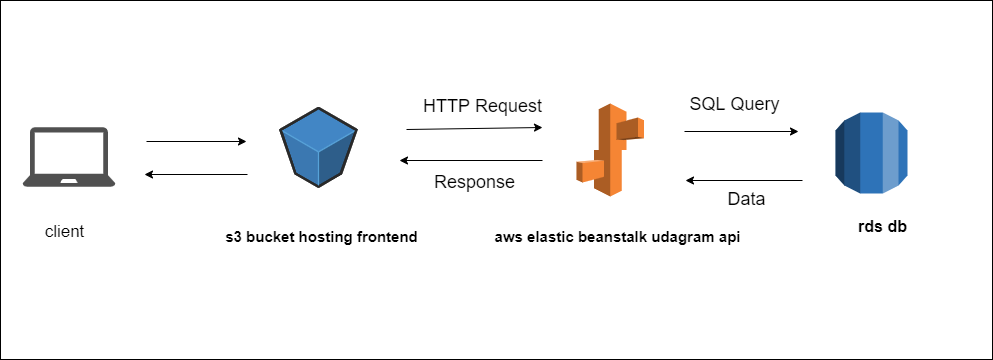

The diagram above was exported from draw.io. Its source (the exported page's mxGraphModel, read from the mxfile embedded in the PNG):
<mxGraphModel dx="1935" dy="425" grid="0" gridSize="10" guides="1" tooltips="1" connect="1" arrows="1" fold="1" page="1" pageScale="1" pageWidth="827" pageHeight="1169" math="0" shadow="0">
  <root>
    <mxCell id="0" />
    <mxCell id="1" parent="0" />
    <mxCell id="v7C6Yv9iy3wEfm-oCKKT-2" value="" style="rounded=0;whiteSpace=wrap;html=1;" vertex="1" parent="1">
      <mxGeometry x="-26" y="52" width="992" height="359" as="geometry" />
    </mxCell>
    <mxCell id="v7C6Yv9iy3wEfm-oCKKT-3" value="" style="verticalLabelPosition=bottom;html=1;verticalAlign=top;strokeWidth=1;align=center;outlineConnect=0;dashed=0;outlineConnect=0;shape=mxgraph.aws3d.s3Bucket;fillColor=#4286c5;strokeColor=#57A2D8;aspect=fixed;" vertex="1" parent="1">
      <mxGeometry x="254" y="159.5" width="75.96" height="78.8" as="geometry" />
    </mxCell>
    <mxCell id="v7C6Yv9iy3wEfm-oCKKT-5" value="" style="outlineConnect=0;dashed=0;verticalLabelPosition=bottom;verticalAlign=top;align=center;html=1;shape=mxgraph.aws3.elastic_beanstalk;fillColor=#F58534;gradientColor=none;" vertex="1" parent="1">
      <mxGeometry x="550" y="155" width="67.5" height="93" as="geometry" />
    </mxCell>
    <mxCell id="v7C6Yv9iy3wEfm-oCKKT-6" value="" style="outlineConnect=0;dashed=0;verticalLabelPosition=bottom;verticalAlign=top;align=center;html=1;shape=mxgraph.aws3.rds;fillColor=#2E73B8;gradientColor=none;" vertex="1" parent="1">
      <mxGeometry x="809" y="164" width="72" height="81" as="geometry" />
    </mxCell>
    <mxCell id="v7C6Yv9iy3wEfm-oCKKT-10" value="client" style="text;html=1;align=center;verticalAlign=middle;resizable=0;points=[];autosize=1;strokeColor=none;fillColor=none;fontSize=17;fontStyle=0" vertex="1" parent="1">
      <mxGeometry x="9" y="268" width="58" height="32" as="geometry" />
    </mxCell>
    <mxCell id="v7C6Yv9iy3wEfm-oCKKT-11" value="&lt;div style=&quot;font-size: 15px;&quot;&gt;&lt;span style=&quot;font-size: 15px;&quot;&gt;s3 bucket hosting frontend&lt;/span&gt;&lt;/div&gt;" style="text;html=1;align=center;verticalAlign=middle;resizable=0;points=[];autosize=1;strokeColor=none;fillColor=none;fontSize=15;labelBackgroundColor=none;fontStyle=1" vertex="1" parent="1">
      <mxGeometry x="189.00000000000003" y="273" width="211" height="30" as="geometry" />
    </mxCell>
    <mxCell id="v7C6Yv9iy3wEfm-oCKKT-14" value="&lt;b&gt;aws elastic beanstalk udagram api&lt;/b&gt;" style="text;html=1;align=center;verticalAlign=middle;resizable=0;points=[];autosize=1;strokeColor=none;fillColor=none;fontSize=15;" vertex="1" parent="1">
      <mxGeometry x="459" y="273" width="264" height="30" as="geometry" />
    </mxCell>
    <mxCell id="v7C6Yv9iy3wEfm-oCKKT-15" value="&lt;b&gt;rds db&lt;/b&gt;" style="text;html=1;align=center;verticalAlign=middle;resizable=0;points=[];autosize=1;strokeColor=none;fillColor=none;fontSize=16;" vertex="1" parent="1">
      <mxGeometry x="822" y="262" width="67" height="31" as="geometry" />
    </mxCell>
    <mxCell id="v7C6Yv9iy3wEfm-oCKKT-20" value="" style="endArrow=classic;html=1;rounded=0;fontSize=16;" edge="1" parent="1">
      <mxGeometry width="50" height="50" relative="1" as="geometry">
        <mxPoint x="120" y="193" as="sourcePoint" />
        <mxPoint x="220" y="193" as="targetPoint" />
      </mxGeometry>
    </mxCell>
    <mxCell id="v7C6Yv9iy3wEfm-oCKKT-21" value="" style="endArrow=classic;html=1;rounded=0;fontSize=16;" edge="1" parent="1">
      <mxGeometry width="50" height="50" relative="1" as="geometry">
        <mxPoint x="221" y="226" as="sourcePoint" />
        <mxPoint x="118" y="226" as="targetPoint" />
      </mxGeometry>
    </mxCell>
    <mxCell id="v7C6Yv9iy3wEfm-oCKKT-22" value="" style="endArrow=classic;html=1;rounded=0;fontSize=16;" edge="1" parent="1">
      <mxGeometry width="50" height="50" relative="1" as="geometry">
        <mxPoint x="380" y="181" as="sourcePoint" />
        <mxPoint x="516" y="179" as="targetPoint" />
      </mxGeometry>
    </mxCell>
    <mxCell id="v7C6Yv9iy3wEfm-oCKKT-23" value="" style="endArrow=classic;html=1;rounded=0;fontSize=16;" edge="1" parent="1">
      <mxGeometry width="50" height="50" relative="1" as="geometry">
        <mxPoint x="516" y="212" as="sourcePoint" />
        <mxPoint x="373" y="212" as="targetPoint" />
      </mxGeometry>
    </mxCell>
    <mxCell id="v7C6Yv9iy3wEfm-oCKKT-24" value="" style="endArrow=classic;html=1;rounded=0;fontSize=16;" edge="1" parent="1">
      <mxGeometry width="50" height="50" relative="1" as="geometry">
        <mxPoint x="658" y="183" as="sourcePoint" />
        <mxPoint x="772" y="183" as="targetPoint" />
      </mxGeometry>
    </mxCell>
    <mxCell id="v7C6Yv9iy3wEfm-oCKKT-25" value="" style="endArrow=classic;html=1;rounded=0;fontSize=16;" edge="1" parent="1">
      <mxGeometry width="50" height="50" relative="1" as="geometry">
        <mxPoint x="776" y="232" as="sourcePoint" />
        <mxPoint x="659" y="232" as="targetPoint" />
      </mxGeometry>
    </mxCell>
    <mxCell id="v7C6Yv9iy3wEfm-oCKKT-27" value="&lt;font style=&quot;font-size: 18px;&quot;&gt;HTTP Request&lt;/font&gt;" style="text;html=1;align=center;verticalAlign=middle;resizable=0;points=[];autosize=1;strokeColor=none;fillColor=none;fontSize=16;" vertex="1" parent="1">
      <mxGeometry x="387" y="141" width="137" height="34" as="geometry" />
    </mxCell>
    <mxCell id="v7C6Yv9iy3wEfm-oCKKT-28" value="Response" style="text;html=1;align=center;verticalAlign=middle;resizable=0;points=[];autosize=1;strokeColor=none;fillColor=none;fontSize=18;" vertex="1" parent="1">
      <mxGeometry x="398" y="217" width="99" height="34" as="geometry" />
    </mxCell>
    <mxCell id="v7C6Yv9iy3wEfm-oCKKT-29" value="SQL Query" style="text;html=1;align=center;verticalAlign=middle;resizable=0;points=[];autosize=1;strokeColor=none;fillColor=none;fontSize=18;" vertex="1" parent="1">
      <mxGeometry x="654" y="139" width="107" height="34" as="geometry" />
    </mxCell>
    <mxCell id="v7C6Yv9iy3wEfm-oCKKT-30" value="Data" style="text;html=1;align=center;verticalAlign=middle;resizable=0;points=[];autosize=1;strokeColor=none;fillColor=none;fontSize=18;" vertex="1" parent="1">
      <mxGeometry x="692" y="234" width="56" height="34" as="geometry" />
    </mxCell>
    <mxCell id="v7C6Yv9iy3wEfm-oCKKT-35" value="" style="sketch=0;pointerEvents=1;shadow=0;dashed=0;html=1;strokeColor=none;fillColor=#505050;labelPosition=center;verticalLabelPosition=bottom;verticalAlign=top;outlineConnect=0;align=center;shape=mxgraph.office.devices.laptop;labelBackgroundColor=none;fontSize=18;" vertex="1" parent="1">
      <mxGeometry x="-4" y="178.8" width="93" height="59.5" as="geometry" />
    </mxCell>
  </root>
</mxGraphModel>